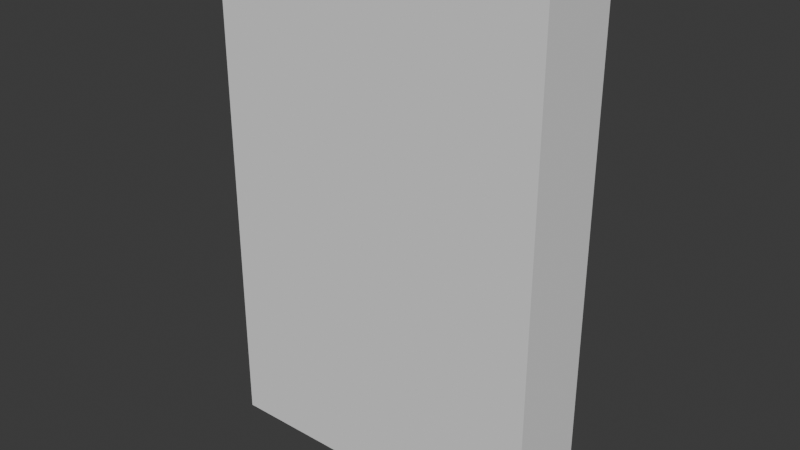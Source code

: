 # Source: Muro.blend  (saved by Blender 4.0.36; exported with 4.5.12 LTS)
import bpy
from mathutils import Matrix  # noqa: F401  (used for matrix-valued properties, if any)

bpy.ops.wm.read_factory_settings(use_empty=True)
scene = bpy.context.scene
scene.name = 'Scene'

# ---- world
world_world = bpy.data.worlds.new('World'); scene.world = world_world
world_world.use_nodes = True; world_world.node_tree.nodes.clear()
_N = world_world.node_tree.nodes; _L = world_world.node_tree.links
n0 = _N.new('ShaderNodeOutputWorld'); n0.name = 'World Output'; n0.location = (300, 300)
n1 = _N.new('ShaderNodeBackground'); n1.name = 'Background'; n1.location = (10, 300)
n1.inputs[0].default_value = (0.05088, 0.05088, 0.05088, 1.0)
_L.new(n1.outputs[0], n0.inputs[0])
n0.is_active_output = True
world_world.color = (0.05088, 0.05088, 0.05088)
world_world.use_sun_shadow = False
world_world.sun_shadow_jitter_overblur = 0.0

# ---- meshes
me_muro = bpy.data.meshes.new('Muro')
me_muro.from_pydata([(2.0, 0.5, 6.0), (2.0, 0.5, 0.0), (2.0, -0.5, 6.0), (2.0, -0.5, 0.0), (-2.0, 0.5, 6.0), (-2.0, 0.5, 0.0), (-2.0, -0.5, 6.0), (-2.0, -0.5, 0.0)], [], [(0, 4, 6, 2), (3, 2, 6, 7), (7, 6, 4, 5), (5, 1, 3, 7), (1, 0, 2, 3), (5, 4, 0, 1)])
_uv = me_muro.uv_layers.new(name='UVMap')
_uv.uv.foreach_set('vector', [0.625, 0.5, 0.875, 0.5, 0.875, 0.75, 0.625, 0.75, 0.375, 0.75, 0.625, 0.75, 0.625, 1.0, 0.375, 1.0, 0.375, 0.0, 0.625, 0.0, 0.625, 0.25, 0.375, 0.25, 0.125, 0.5, 0.375, 0.5, 0.375, 0.75, 0.125, 0.75, 0.375, 0.5, 0.625, 0.5, 0.625, 0.75, 0.375, 0.75, 0.375, 0.25, 0.625, 0.25, 0.625, 0.5, 0.375, 0.5])
me_muro.use_mirror_vertex_groups = False
me_muro.update()

# ---- objects
ob_muro = bpy.data.objects.new('Muro', me_muro)

# ---- transforms, parenting, visibility, modifiers, constraints
ob_muro.location = (0.0, 0.0, 0.0)
ob_muro.lock_rotations_4d = False
ob_muro.empty_display_type = 'ARROWS'
ob_muro.lineart.crease_threshold = 0.0

# ---- collection membership
scene.collection.objects.link(ob_muro)

# ---- scene / render settings (as saved in the file)
scene.frame_start = 1; scene.frame_end = 250; scene.frame_set(1)
scene.render.engine = 'BLENDER_EEVEE_NEXT'
scene.cycles.sampling_pattern = 'TABULATED_SOBOL'
bpy.context.view_layer.update()

# ---- added for rendering (the .blend has no active camera and no usable light): camera, sun
cam_auto = bpy.data.cameras.new('AutoCamera')
cam_auto.lens = 50.0
cam_auto.sensor_width = 36.0
cam_auto.clip_end = 1000.0
ob_auto_camera = bpy.data.objects.new('AutoCamera', cam_auto)
scene.collection.objects.link(ob_auto_camera)
ob_auto_camera.location = (6.73574, -8.08288, 8.38859)
ob_auto_camera.rotation_euler = (1.09748, -7.21219e-08, 0.694738)
scene.camera = ob_auto_camera
light_auto_sun = bpy.data.lights.new('AutoSun', 'SUN')
light_auto_sun.energy = 3.0
light_auto_sun.angle = 0.0523599
ob_auto_sun = bpy.data.objects.new('AutoSun', light_auto_sun)
scene.collection.objects.link(ob_auto_sun)
ob_auto_sun.rotation_euler = (0.872665, 0.174533, 0.523599)
bpy.context.view_layer.update()
